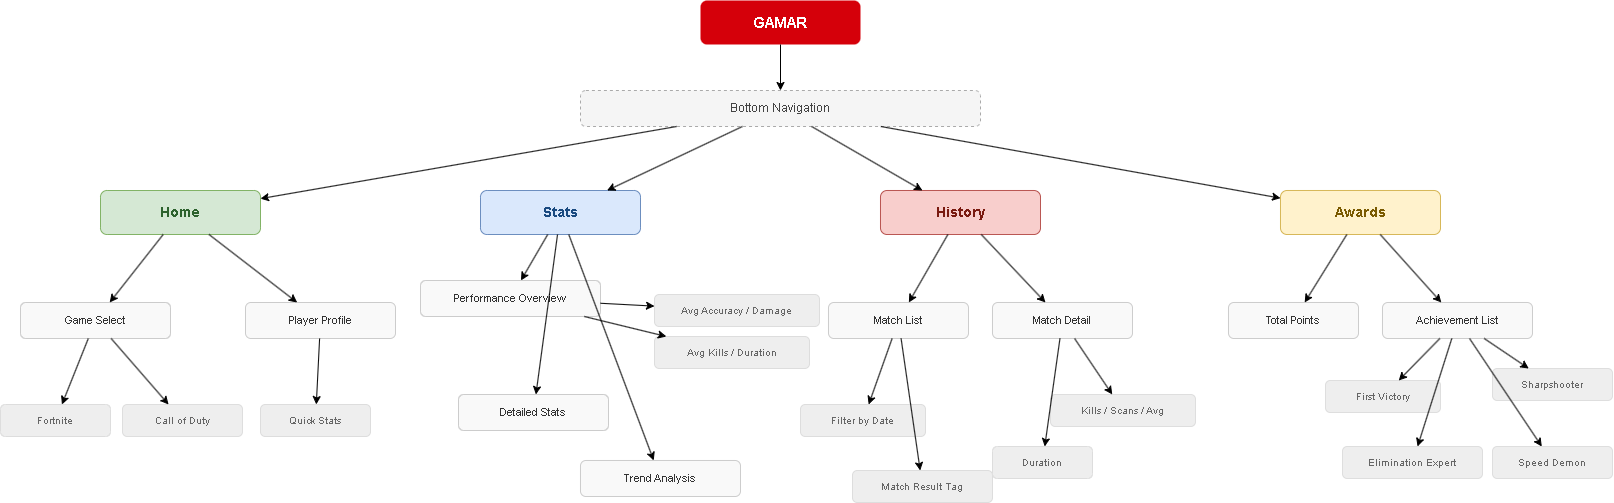

The diagram above was exported from draw.io. Its source (the exported page's mxGraphModel, read from the mxfile embedded in the PNG):
<mxGraphModel dx="2034" dy="1075" grid="1" gridSize="10" guides="1" tooltips="1" connect="1" arrows="1" fold="1" page="1" pageScale="1" pageWidth="850" pageHeight="1100" math="0" shadow="0">
  <root>
    <mxCell id="0" />
    <mxCell id="1" parent="0" />
    <mxCell id="ZIPIe6B_Qn81sl0Umxq3-55" parent="1" style="rounded=1;whiteSpace=wrap;fillColor=#d5000a;fontColor=#ffffff;strokeColor=none;fontStyle=1;fontSize=15;" value="GAMAR" vertex="1">
      <mxGeometry height="44" width="160" x="730" y="20" as="geometry" />
    </mxCell>
    <mxCell id="ZIPIe6B_Qn81sl0Umxq3-56" parent="1" style="rounded=1;whiteSpace=wrap;fillColor=#f5f5f5;fontColor=#444444;strokeColor=#aaaaaa;dashed=1;fontSize=12;" value="Bottom Navigation" vertex="1">
      <mxGeometry height="36" width="400" x="610" y="110" as="geometry" />
    </mxCell>
    <mxCell id="ZIPIe6B_Qn81sl0Umxq3-57" edge="1" parent="1" source="ZIPIe6B_Qn81sl0Umxq3-55" target="ZIPIe6B_Qn81sl0Umxq3-56">
      <mxGeometry relative="1" as="geometry" />
    </mxCell>
    <mxCell id="ZIPIe6B_Qn81sl0Umxq3-58" parent="1" style="rounded=1;whiteSpace=wrap;fillColor=#d5e8d4;fontColor=#2d622d;strokeColor=#82b366;fontStyle=1;fontSize=14;" value="Home" vertex="1">
      <mxGeometry height="44" width="160" x="130" y="210" as="geometry" />
    </mxCell>
    <mxCell id="ZIPIe6B_Qn81sl0Umxq3-59" edge="1" parent="1" source="ZIPIe6B_Qn81sl0Umxq3-56" target="ZIPIe6B_Qn81sl0Umxq3-58">
      <mxGeometry relative="1" as="geometry" />
    </mxCell>
    <mxCell id="ZIPIe6B_Qn81sl0Umxq3-60" parent="1" style="rounded=1;whiteSpace=wrap;fillColor=#dae8fc;fontColor=#1a4a80;strokeColor=#6c8ebf;fontStyle=1;fontSize=14;" value="Stats" vertex="1">
      <mxGeometry height="44" width="160" x="510" y="210" as="geometry" />
    </mxCell>
    <mxCell id="ZIPIe6B_Qn81sl0Umxq3-61" edge="1" parent="1" source="ZIPIe6B_Qn81sl0Umxq3-56" target="ZIPIe6B_Qn81sl0Umxq3-60">
      <mxGeometry relative="1" as="geometry" />
    </mxCell>
    <mxCell id="ZIPIe6B_Qn81sl0Umxq3-62" parent="1" style="rounded=1;whiteSpace=wrap;fillColor=#f8cecc;fontColor=#7a1a10;strokeColor=#b85450;fontStyle=1;fontSize=14;" value="History" vertex="1">
      <mxGeometry height="44" width="160" x="910" y="210" as="geometry" />
    </mxCell>
    <mxCell id="ZIPIe6B_Qn81sl0Umxq3-63" edge="1" parent="1" source="ZIPIe6B_Qn81sl0Umxq3-56" target="ZIPIe6B_Qn81sl0Umxq3-62">
      <mxGeometry relative="1" as="geometry" />
    </mxCell>
    <mxCell id="ZIPIe6B_Qn81sl0Umxq3-64" parent="1" style="rounded=1;whiteSpace=wrap;fillColor=#fff2cc;fontColor=#7a5a00;strokeColor=#d6b656;fontStyle=1;fontSize=14;" value="Awards" vertex="1">
      <mxGeometry height="44" width="160" x="1310" y="210" as="geometry" />
    </mxCell>
    <mxCell id="ZIPIe6B_Qn81sl0Umxq3-65" edge="1" parent="1" source="ZIPIe6B_Qn81sl0Umxq3-56" target="ZIPIe6B_Qn81sl0Umxq3-64">
      <mxGeometry relative="1" as="geometry" />
    </mxCell>
    <mxCell id="ZIPIe6B_Qn81sl0Umxq3-66" parent="1" style="rounded=1;whiteSpace=wrap;fillColor=#f9f9f9;fontColor=#333333;strokeColor=#cccccc;fontSize=11;" value="Game Select" vertex="1">
      <mxGeometry height="36" width="150" x="50" y="322" as="geometry" />
    </mxCell>
    <mxCell id="ZIPIe6B_Qn81sl0Umxq3-67" edge="1" parent="1" source="ZIPIe6B_Qn81sl0Umxq3-58" target="ZIPIe6B_Qn81sl0Umxq3-66">
      <mxGeometry relative="1" as="geometry" />
    </mxCell>
    <mxCell id="ZIPIe6B_Qn81sl0Umxq3-68" parent="1" style="rounded=1;whiteSpace=wrap;fillColor=#f9f9f9;fontColor=#333333;strokeColor=#cccccc;fontSize=11;" value="Player Profile" vertex="1">
      <mxGeometry height="36" width="150" x="275" y="322" as="geometry" />
    </mxCell>
    <mxCell id="ZIPIe6B_Qn81sl0Umxq3-69" edge="1" parent="1" source="ZIPIe6B_Qn81sl0Umxq3-58" target="ZIPIe6B_Qn81sl0Umxq3-68">
      <mxGeometry relative="1" as="geometry" />
    </mxCell>
    <mxCell id="ZIPIe6B_Qn81sl0Umxq3-70" parent="1" style="rounded=1;whiteSpace=wrap;fillColor=#eeeeee;fontColor=#666666;strokeColor=#dddddd;fontSize=10;" value="Fortnite" vertex="1">
      <mxGeometry height="32" width="110" x="30" y="424" as="geometry" />
    </mxCell>
    <mxCell id="ZIPIe6B_Qn81sl0Umxq3-71" edge="1" parent="1" source="ZIPIe6B_Qn81sl0Umxq3-66" target="ZIPIe6B_Qn81sl0Umxq3-70">
      <mxGeometry relative="1" as="geometry" />
    </mxCell>
    <mxCell id="ZIPIe6B_Qn81sl0Umxq3-72" parent="1" style="rounded=1;whiteSpace=wrap;fillColor=#eeeeee;fontColor=#666666;strokeColor=#dddddd;fontSize=10;" value="Call of Duty" vertex="1">
      <mxGeometry height="32" width="120" x="152" y="424" as="geometry" />
    </mxCell>
    <mxCell id="ZIPIe6B_Qn81sl0Umxq3-73" edge="1" parent="1" source="ZIPIe6B_Qn81sl0Umxq3-66" target="ZIPIe6B_Qn81sl0Umxq3-72">
      <mxGeometry relative="1" as="geometry" />
    </mxCell>
    <mxCell id="ZIPIe6B_Qn81sl0Umxq3-74" parent="1" style="rounded=1;whiteSpace=wrap;fillColor=#eeeeee;fontColor=#666666;strokeColor=#dddddd;fontSize=10;" value="Quick Stats" vertex="1">
      <mxGeometry height="32" width="110" x="290" y="424" as="geometry" />
    </mxCell>
    <mxCell id="ZIPIe6B_Qn81sl0Umxq3-75" edge="1" parent="1" source="ZIPIe6B_Qn81sl0Umxq3-68" target="ZIPIe6B_Qn81sl0Umxq3-74">
      <mxGeometry relative="1" as="geometry" />
    </mxCell>
    <mxCell id="ZIPIe6B_Qn81sl0Umxq3-76" parent="1" style="rounded=1;whiteSpace=wrap;fillColor=#f9f9f9;fontColor=#333333;strokeColor=#cccccc;fontSize=11;" value="Performance Overview" vertex="1">
      <mxGeometry height="36" width="180" x="450" y="300" as="geometry" />
    </mxCell>
    <mxCell id="ZIPIe6B_Qn81sl0Umxq3-77" edge="1" parent="1" source="ZIPIe6B_Qn81sl0Umxq3-60" target="ZIPIe6B_Qn81sl0Umxq3-76">
      <mxGeometry relative="1" as="geometry" />
    </mxCell>
    <mxCell id="ZIPIe6B_Qn81sl0Umxq3-78" parent="1" style="rounded=1;whiteSpace=wrap;fillColor=#f9f9f9;fontColor=#333333;strokeColor=#cccccc;fontSize=11;" value="Trend Analysis" vertex="1">
      <mxGeometry height="36" width="160" x="610" y="480" as="geometry" />
    </mxCell>
    <mxCell id="ZIPIe6B_Qn81sl0Umxq3-79" edge="1" parent="1" source="ZIPIe6B_Qn81sl0Umxq3-60" target="ZIPIe6B_Qn81sl0Umxq3-78">
      <mxGeometry relative="1" as="geometry" />
    </mxCell>
    <mxCell id="ZIPIe6B_Qn81sl0Umxq3-80" parent="1" style="rounded=1;whiteSpace=wrap;fillColor=#f9f9f9;fontColor=#333333;strokeColor=#cccccc;fontSize=11;" value="Detailed Stats" vertex="1">
      <mxGeometry height="36" width="150" x="488" y="414" as="geometry" />
    </mxCell>
    <mxCell id="ZIPIe6B_Qn81sl0Umxq3-81" edge="1" parent="1" source="ZIPIe6B_Qn81sl0Umxq3-60" target="ZIPIe6B_Qn81sl0Umxq3-80">
      <mxGeometry relative="1" as="geometry" />
    </mxCell>
    <mxCell id="ZIPIe6B_Qn81sl0Umxq3-82" parent="1" style="rounded=1;whiteSpace=wrap;fillColor=#eeeeee;fontColor=#666666;strokeColor=#dddddd;fontSize=10;" value="Avg Accuracy / Damage" vertex="1">
      <mxGeometry height="32" width="165" x="684" y="314" as="geometry" />
    </mxCell>
    <mxCell id="ZIPIe6B_Qn81sl0Umxq3-83" edge="1" parent="1" source="ZIPIe6B_Qn81sl0Umxq3-76" target="ZIPIe6B_Qn81sl0Umxq3-82">
      <mxGeometry relative="1" as="geometry" />
    </mxCell>
    <mxCell id="ZIPIe6B_Qn81sl0Umxq3-84" parent="1" style="rounded=1;whiteSpace=wrap;fillColor=#eeeeee;fontColor=#666666;strokeColor=#dddddd;fontSize=10;" value="Avg Kills / Duration" vertex="1">
      <mxGeometry height="32" width="155" x="684" y="356" as="geometry" />
    </mxCell>
    <mxCell id="ZIPIe6B_Qn81sl0Umxq3-85" edge="1" parent="1" source="ZIPIe6B_Qn81sl0Umxq3-76" target="ZIPIe6B_Qn81sl0Umxq3-84">
      <mxGeometry relative="1" as="geometry" />
    </mxCell>
    <mxCell id="ZIPIe6B_Qn81sl0Umxq3-86" parent="1" style="rounded=1;whiteSpace=wrap;fillColor=#f9f9f9;fontColor=#333333;strokeColor=#cccccc;fontSize=11;" value="Match List" vertex="1">
      <mxGeometry height="36" width="140" x="858" y="322" as="geometry" />
    </mxCell>
    <mxCell id="ZIPIe6B_Qn81sl0Umxq3-87" edge="1" parent="1" source="ZIPIe6B_Qn81sl0Umxq3-62" target="ZIPIe6B_Qn81sl0Umxq3-86">
      <mxGeometry relative="1" as="geometry" />
    </mxCell>
    <mxCell id="ZIPIe6B_Qn81sl0Umxq3-88" parent="1" style="rounded=1;whiteSpace=wrap;fillColor=#f9f9f9;fontColor=#333333;strokeColor=#cccccc;fontSize=11;" value="Match Detail" vertex="1">
      <mxGeometry height="36" width="140" x="1022" y="322" as="geometry" />
    </mxCell>
    <mxCell id="ZIPIe6B_Qn81sl0Umxq3-89" edge="1" parent="1" source="ZIPIe6B_Qn81sl0Umxq3-62" target="ZIPIe6B_Qn81sl0Umxq3-88">
      <mxGeometry relative="1" as="geometry" />
    </mxCell>
    <mxCell id="ZIPIe6B_Qn81sl0Umxq3-90" parent="1" style="rounded=1;whiteSpace=wrap;fillColor=#eeeeee;fontColor=#666666;strokeColor=#dddddd;fontSize=10;" value="Filter by Date" vertex="1">
      <mxGeometry height="32" width="125" x="830" y="424" as="geometry" />
    </mxCell>
    <mxCell id="ZIPIe6B_Qn81sl0Umxq3-91" edge="1" parent="1" source="ZIPIe6B_Qn81sl0Umxq3-86" target="ZIPIe6B_Qn81sl0Umxq3-90">
      <mxGeometry relative="1" as="geometry" />
    </mxCell>
    <mxCell id="ZIPIe6B_Qn81sl0Umxq3-92" parent="1" style="rounded=1;whiteSpace=wrap;fillColor=#eeeeee;fontColor=#666666;strokeColor=#dddddd;fontSize=10;" value="Match Result Tag" vertex="1">
      <mxGeometry height="32" width="140" x="882" y="490" as="geometry" />
    </mxCell>
    <mxCell id="ZIPIe6B_Qn81sl0Umxq3-93" edge="1" parent="1" source="ZIPIe6B_Qn81sl0Umxq3-86" target="ZIPIe6B_Qn81sl0Umxq3-92">
      <mxGeometry relative="1" as="geometry" />
    </mxCell>
    <mxCell id="ZIPIe6B_Qn81sl0Umxq3-94" parent="1" style="rounded=1;whiteSpace=wrap;fillColor=#eeeeee;fontColor=#666666;strokeColor=#dddddd;fontSize=10;" value="Kills / Scans / Avg" vertex="1">
      <mxGeometry height="32" width="145" x="1080" y="414" as="geometry" />
    </mxCell>
    <mxCell id="ZIPIe6B_Qn81sl0Umxq3-95" edge="1" parent="1" source="ZIPIe6B_Qn81sl0Umxq3-88" target="ZIPIe6B_Qn81sl0Umxq3-94">
      <mxGeometry relative="1" as="geometry" />
    </mxCell>
    <mxCell id="ZIPIe6B_Qn81sl0Umxq3-96" parent="1" style="rounded=1;whiteSpace=wrap;fillColor=#eeeeee;fontColor=#666666;strokeColor=#dddddd;fontSize=10;" value="Duration" vertex="1">
      <mxGeometry height="32" width="100" x="1022" y="466" as="geometry" />
    </mxCell>
    <mxCell id="ZIPIe6B_Qn81sl0Umxq3-97" edge="1" parent="1" source="ZIPIe6B_Qn81sl0Umxq3-88" target="ZIPIe6B_Qn81sl0Umxq3-96">
      <mxGeometry relative="1" as="geometry" />
    </mxCell>
    <mxCell id="ZIPIe6B_Qn81sl0Umxq3-98" parent="1" style="rounded=1;whiteSpace=wrap;fillColor=#f9f9f9;fontColor=#333333;strokeColor=#cccccc;fontSize=11;" value="Total Points" vertex="1">
      <mxGeometry height="36" width="130" x="1258" y="322" as="geometry" />
    </mxCell>
    <mxCell id="ZIPIe6B_Qn81sl0Umxq3-99" edge="1" parent="1" source="ZIPIe6B_Qn81sl0Umxq3-64" target="ZIPIe6B_Qn81sl0Umxq3-98">
      <mxGeometry relative="1" as="geometry" />
    </mxCell>
    <mxCell id="ZIPIe6B_Qn81sl0Umxq3-100" parent="1" style="rounded=1;whiteSpace=wrap;fillColor=#f9f9f9;fontColor=#333333;strokeColor=#cccccc;fontSize=11;" value="Achievement List" vertex="1">
      <mxGeometry height="36" width="150" x="1412" y="322" as="geometry" />
    </mxCell>
    <mxCell id="ZIPIe6B_Qn81sl0Umxq3-101" edge="1" parent="1" source="ZIPIe6B_Qn81sl0Umxq3-64" target="ZIPIe6B_Qn81sl0Umxq3-100">
      <mxGeometry relative="1" as="geometry" />
    </mxCell>
    <mxCell id="ZIPIe6B_Qn81sl0Umxq3-102" parent="1" style="rounded=1;whiteSpace=wrap;fillColor=#eeeeee;fontColor=#666666;strokeColor=#dddddd;fontSize=10;" value="First Victory" vertex="1">
      <mxGeometry height="32" width="115" x="1355" y="400" as="geometry" />
    </mxCell>
    <mxCell id="ZIPIe6B_Qn81sl0Umxq3-103" edge="1" parent="1" source="ZIPIe6B_Qn81sl0Umxq3-100" target="ZIPIe6B_Qn81sl0Umxq3-102">
      <mxGeometry relative="1" as="geometry" />
    </mxCell>
    <mxCell id="ZIPIe6B_Qn81sl0Umxq3-104" parent="1" style="rounded=1;whiteSpace=wrap;fillColor=#eeeeee;fontColor=#666666;strokeColor=#dddddd;fontSize=10;" value="Sharpshooter" vertex="1">
      <mxGeometry height="32" width="120" x="1522" y="388" as="geometry" />
    </mxCell>
    <mxCell id="ZIPIe6B_Qn81sl0Umxq3-105" edge="1" parent="1" source="ZIPIe6B_Qn81sl0Umxq3-100" target="ZIPIe6B_Qn81sl0Umxq3-104">
      <mxGeometry relative="1" as="geometry" />
    </mxCell>
    <mxCell id="ZIPIe6B_Qn81sl0Umxq3-106" parent="1" style="rounded=1;whiteSpace=wrap;fillColor=#eeeeee;fontColor=#666666;strokeColor=#dddddd;fontSize=10;" value="Elimination Expert" vertex="1">
      <mxGeometry height="32" width="140" x="1372" y="466" as="geometry" />
    </mxCell>
    <mxCell id="ZIPIe6B_Qn81sl0Umxq3-107" edge="1" parent="1" source="ZIPIe6B_Qn81sl0Umxq3-100" target="ZIPIe6B_Qn81sl0Umxq3-106">
      <mxGeometry relative="1" as="geometry" />
    </mxCell>
    <mxCell id="ZIPIe6B_Qn81sl0Umxq3-108" parent="1" style="rounded=1;whiteSpace=wrap;fillColor=#eeeeee;fontColor=#666666;strokeColor=#dddddd;fontSize=10;" value="Speed Demon" vertex="1">
      <mxGeometry height="32" width="120" x="1522" y="466" as="geometry" />
    </mxCell>
    <mxCell id="ZIPIe6B_Qn81sl0Umxq3-109" edge="1" parent="1" source="ZIPIe6B_Qn81sl0Umxq3-100" target="ZIPIe6B_Qn81sl0Umxq3-108">
      <mxGeometry relative="1" as="geometry" />
    </mxCell>
  </root>
</mxGraphModel>